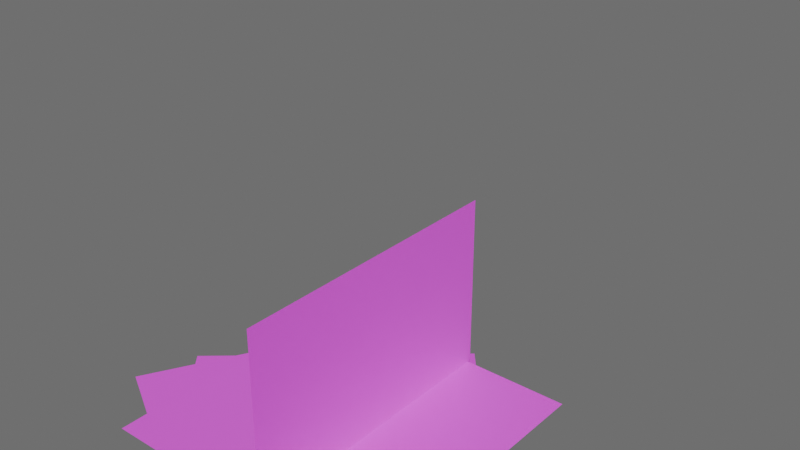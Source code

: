 # Source: BirdIdle.blend  (saved by Blender 5.0.119; exported with 4.5.12 LTS)
import bpy
from mathutils import Matrix  # noqa: F401  (used for matrix-valued properties, if any)

bpy.ops.wm.read_factory_settings(use_empty=True)
scene = bpy.context.scene
scene.name = 'Scene'

# ---- collections
col_collection = bpy.data.collections.new('Collection'); scene.collection.children.link(col_collection)

# ---- images (referenced by path relative to the original .blend; pixels are not part of the script)
import os
ASSET_DIR = os.environ.get("B2B_ASSET_DIR", "")  # directory of the original .blend (textures are referenced by path, not embedded)
HERE = os.path.dirname(os.path.abspath(__file__))  # packed textures are extracted next to this script under _unpacked/

def load_image(name, relpath, width, height, colorspace="sRGB"):
    """Load a texture the original file referenced (path relative to the .blend, or extracted next to this script)."""
    p = next((c for c in (os.path.join(HERE, relpath), os.path.join(ASSET_DIR, relpath)) if relpath and os.path.exists(c)), "")
    if p:
        img = bpy.data.images.load(p, check_existing=True)
        img.name = name
    else:  # same state as the original file: an image datablock whose file is absent (Cycles renders it pink)
        img = bpy.data.images.new(name, width, height)
        img.source = "FILE"
        img.filepath = "//" + (relpath or name)
    img.colorspace_settings.name = colorspace
    return img
img_body_png = load_image('Body.png', 'Body.png', 1024, 1024, 'sRGB')
img_head_png = load_image('Head.png', 'Head.png', 1024, 1024, 'sRGB')
img_wingfullr_png = load_image('WingFullR.png', 'WingFullR.png', 1024, 1024, 'sRGB')
img_wingfulll_png = load_image('WingFullL.png', 'WingFullL.png', 1024, 1024, 'sRGB')

# ---- materials (node trees are filled in below, after node groups)
mat_material_001 = bpy.data.materials.new('Material.001')
mat_material_002 = bpy.data.materials.new('Material.002')
mat_material_004 = bpy.data.materials.new('Material.004')
mat_material_003 = bpy.data.materials.new('Material.003')

# ---- material node trees
mat_material_001.use_nodes = True; mat_material_001.node_tree.nodes.clear()
_N = mat_material_001.node_tree.nodes; _L = mat_material_001.node_tree.links
n0 = _N.new('ShaderNodeBsdfPrincipled'); n0.name = 'Principled BSDF'; n0.location = (-200, 100)
n1 = _N.new('ShaderNodeOutputMaterial'); n1.name = 'Material Output'; n1.location = (200, 100)
n2 = _N.new('ShaderNodeTexImage'); n2.name = 'Image Texture'; n2.location = (-582, 1)
n2.image = img_body_png
_L.new(n0.outputs[0], n1.inputs[0])
_L.new(n2.outputs[0], n0.inputs[0])
_L.new(n2.outputs[1], n0.inputs[4])
n1.is_active_output = True
mat_material_002.use_nodes = True; mat_material_002.node_tree.nodes.clear()
_N = mat_material_002.node_tree.nodes; _L = mat_material_002.node_tree.links
n0 = _N.new('ShaderNodeBsdfPrincipled'); n0.name = 'Principled BSDF.001'; n0.location = (-269, 175)
n1 = _N.new('ShaderNodeOutputMaterial'); n1.name = 'Material Output.001'; n1.location = (131, 175)
n2 = _N.new('ShaderNodeTexImage'); n2.name = 'Image Texture'; n2.location = (-651, 76)
n2.image = img_head_png
_L.new(n0.outputs[0], n1.inputs[0])
_L.new(n2.outputs[0], n0.inputs[0])
_L.new(n2.outputs[1], n0.inputs[4])
n1.is_active_output = True
mat_material_004.use_nodes = True; mat_material_004.node_tree.nodes.clear()
_N = mat_material_004.node_tree.nodes; _L = mat_material_004.node_tree.links
n0 = _N.new('ShaderNodeBsdfPrincipled'); n0.name = 'Principled BSDF'; n0.location = (206, 30)
n1 = _N.new('ShaderNodeOutputMaterial'); n1.name = 'Material Output'; n1.location = (606, 30)
n2 = _N.new('ShaderNodeTexImage'); n2.name = 'Image Texture'; n2.location = (-176, -69)
n2.image = img_wingfullr_png
_L.new(n0.outputs[0], n1.inputs[0])
_L.new(n2.outputs[0], n0.inputs[0])
_L.new(n2.outputs[1], n0.inputs[4])
n1.is_active_output = True
mat_material_003.use_nodes = True; mat_material_003.node_tree.nodes.clear()
_N = mat_material_003.node_tree.nodes; _L = mat_material_003.node_tree.links
n0 = _N.new('ShaderNodeBsdfPrincipled'); n0.name = 'Principled BSDF'; n0.location = (-339, 154)
n1 = _N.new('ShaderNodeOutputMaterial'); n1.name = 'Material Output'; n1.location = (61, 154)
n2 = _N.new('ShaderNodeTexImage'); n2.name = 'Image Texture'; n2.location = (-721, 55)
n2.image = img_wingfulll_png
_L.new(n0.outputs[0], n1.inputs[0])
_L.new(n2.outputs[0], n0.inputs[0])
_L.new(n2.outputs[1], n0.inputs[4])
n1.is_active_output = True

# ---- world
world_world = bpy.data.worlds.new('World'); scene.world = world_world
world_world.use_nodes = True; world_world.node_tree.nodes.clear()
_N = world_world.node_tree.nodes; _L = world_world.node_tree.links
n0 = _N.new('ShaderNodeOutputWorld'); n0.name = 'World Output'; n0.location = (200, 100)
n1 = _N.new('ShaderNodeBackground'); n1.name = 'Background'; n1.location = (-200, 100)
n1.inputs[0].default_value = (0.1601, 0.1601, 0.1601, 1.0)
_L.new(n1.outputs[0], n0.inputs[0])
n0.is_active_output = True
world_world.color = (0.05088, 0.05088, 0.05088)
world_world.sun_shadow_jitter_overblur = 0.0

# ---- meshes
me_plane = bpy.data.meshes.new('Plane')
me_plane.from_pydata([(-1.0, -1.0, 0.0), (1.0, -1.0, 0.0), (-1.0, 1.0, 0.0), (1.0, 1.0, 0.0)], [], [(0, 1, 3, 2)])
_uv = me_plane.uv_layers.new(name='UVMap')
_uv.uv.foreach_set('vector', [0.0, 0.0, 1.0, 0.0, 1.0, 1.0, 0.0, 1.0])
me_plane.materials.append(mat_material_001)
me_plane.update()
me_plane_001 = bpy.data.meshes.new('Plane.001')
me_plane_001.from_pydata([(-1.0, -1.0, 0.0), (1.0, -1.0, 0.0), (-1.0, 1.0, 0.0), (1.0, 1.0, 0.0)], [], [(0, 1, 3, 2)])
_uv = me_plane_001.uv_layers.new(name='UVMap')
_uv.uv.foreach_set('vector', [0.0, 0.0, 1.0, 0.0, 1.0, 1.0, 0.0, 1.0])
me_plane_001.materials.append(mat_material_002)
me_plane_001.update()
me_plane_002 = bpy.data.meshes.new('Plane.002')
me_plane_002.from_pydata([(-1.0, -1.0, 0.0), (1.0, -1.0, 0.0), (-1.0, 1.0, 0.0), (1.0, 1.0, 0.0)], [], [(0, 1, 3, 2)])
_uv = me_plane_002.uv_layers.new(name='UVMap')
_uv.uv.foreach_set('vector', [0.0, 0.0, 1.0, 0.0, 1.0, 1.0, 0.0, 1.0])
me_plane_002.materials.append(mat_material_004)
me_plane_002.update()
me_plane_003 = bpy.data.meshes.new('Plane.003')
me_plane_003.from_pydata([(-1.0, -1.0, 0.0), (1.0, -1.0, 0.0), (-1.0, 1.0, 0.0), (1.0, 1.0, 0.0)], [], [(0, 1, 3, 2)])
_uv = me_plane_003.uv_layers.new(name='UVMap')
_uv.uv.foreach_set('vector', [0.0, 0.0, 1.0, 0.0, 1.0, 1.0, 0.0, 1.0])
me_plane_003.materials.append(mat_material_003)
me_plane_003.update()
arm_armature = bpy.data.armatures.new('Armature')  # bones are not reproduced

# ---- objects
ob_plane = bpy.data.objects.new('Plane', me_plane)
ob_plane_001 = bpy.data.objects.new('Plane.001', me_plane_001)
ob_plane_002 = bpy.data.objects.new('Plane.002', me_plane_002)
ob_plane_003 = bpy.data.objects.new('Plane.003', me_plane_003)
ob_armature = bpy.data.objects.new('Armature', arm_armature)

# ---- transforms, parenting, visibility, modifiers, constraints
ob_plane.parent = ob_armature
ob_plane.matrix_parent_inverse = Matrix(((0.8773, -6.291e-08, 0.4799, -0.009024), (-0.4799, 1.023e-07, 0.8773, -0.6), (-5.822e-08, -1.0, -4.883e-08, -0.3265), (0.0, -0.0, -0.0, 1.0)))
ob_plane.location = (0.0, 0.0, 0.0)
ob_plane.rotation_euler = (1.571, -0.0, 0.0)
ob_plane_001.parent = ob_armature
ob_plane_001.matrix_parent_inverse = Matrix(((-0.7585, 1.035e-07, 0.6517, -0.5583), (-0.6517, -2.003e-08, -0.7585, -0.4763), (-1.934e-08, -1.0, -2.58e-08, -0.5124), (0.0, -0.0, -0.0, 1.0)))
ob_plane_001.location = (-0.3969, -0.06689, 0.4441)
ob_plane_001.rotation_euler = (1.571, -0.0, 0.0)
ob_plane_002.parent = ob_armature
ob_plane_002.matrix_parent_inverse = Matrix(((-6.099e-08, 1.0, 1.681e-07, 0.2025), (1.0, -1.539e-07, -2.98e-07, -1.206), (-1.192e-07, 5.949e-08, -1.0, 0.1701), (-0.0, -0.0, 0.0, 1.0)))
ob_plane_002.location = (0.7893, 0.09271, 0.2308)
ob_plane_002.rotation_euler = (1.571, -0.0, 0.0)
ob_plane_003.parent = ob_armature
ob_plane_003.matrix_parent_inverse = Matrix(((8.727e-15, 1.947e-07, 1.0, -0.1701), (-1.0, 8.5e-08, 1.788e-07, -1.429), (-3.891e-08, -1.0, 8.628e-08, -0.2025), (0.0, -0.0, -0.0, 1.0)))
ob_plane_003.location = (-0.9915, 0.09271, 0.2308)
ob_plane_003.rotation_euler = (1.571, -0.0, 0.0)
ob_armature.location = (0.03061, -0.3265, -0.4924)

# ---- collection membership
col_collection.objects.link(ob_plane)
col_collection.objects.link(ob_plane_001)
col_collection.objects.link(ob_plane_002)
col_collection.objects.link(ob_plane_003)
col_collection.objects.link(ob_armature)

# ---- scene / render settings (as saved in the file)
scene.frame_start = 1; scene.frame_end = 24; scene.frame_set(0)
scene.render.engine = 'BLENDER_EEVEE_NEXT'
scene.render.bake_bias = 0.0
scene.render.bake_samples = 0
scene.cycles.sampling_pattern = 'TABULATED_SOBOL'
scene.eevee.use_volume_custom_range = False
bpy.context.view_layer.update()

# ---- added for rendering (the .blend has no active camera and no usable light): camera, sun
cam_auto = bpy.data.cameras.new('AutoCamera')
cam_auto.lens = 50.0
cam_auto.sensor_width = 36.0
cam_auto.clip_end = 1000.0
ob_auto_camera = bpy.data.objects.new('AutoCamera', cam_auto)
scene.collection.objects.link(ob_auto_camera)
ob_auto_camera.location = (4.06688, -4.98867, 3.55644)
ob_auto_camera.rotation_euler = (1.09748, -7.21219e-08, 0.694738)
scene.camera = ob_auto_camera
light_auto_sun = bpy.data.lights.new('AutoSun', 'SUN')
light_auto_sun.energy = 3.0
light_auto_sun.angle = 0.0523599
ob_auto_sun = bpy.data.objects.new('AutoSun', light_auto_sun)
scene.collection.objects.link(ob_auto_sun)
ob_auto_sun.rotation_euler = (0.872665, 0.174533, 0.523599)
bpy.context.view_layer.update()
